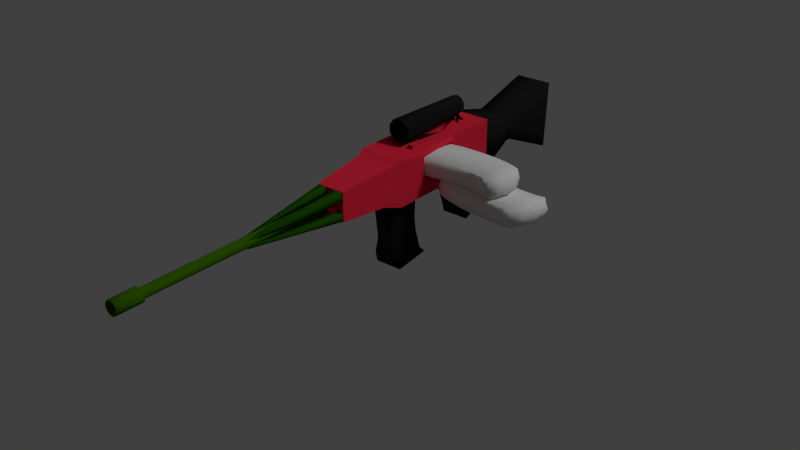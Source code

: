 # Source: p_toire.blend  (saved by Blender 2.74.0; exported with 4.5.12 LTS)
import bpy
from mathutils import Matrix  # noqa: F401  (used for matrix-valued properties, if any)

bpy.ops.wm.read_factory_settings(use_empty=True)
scene = bpy.context.scene
scene.name = 'Scene'

# ---- collections
col_collection_1 = bpy.data.collections.new('Collection 1'); scene.collection.children.link(col_collection_1)

# ---- materials (node trees are filled in below, after node groups)
mat_vert1 = bpy.data.materials.new('Vert1')
mat_vert1.alpha_threshold = 0.0
mat_vert1.use_transparent_shadow = False
mat_vert1.diffuse_color = (0.01475, 0.09084, 0.0, 1.0)
mat_vert1.specular_color = (1.0, 0.9069, 0.8795)
mat_vert1.roughness = 0.5
mat_vert1.specular_intensity = 0.05639
mat_vert1.line_color = (0.0, 0.0, 0.0, 1.0)
mat_dark = bpy.data.materials.new('Dark')
mat_dark.alpha_threshold = 0.0
mat_dark.use_transparent_shadow = False
mat_dark.diffuse_color = (0.01341, 0.01341, 0.01341, 1.0)
mat_dark.roughness = 0.5
mat_dark.line_color = (0.0, 0.0, 0.0, 1.0)
mat_vert1_001 = bpy.data.materials.new('Vert1.001')
mat_vert1_001.alpha_threshold = 0.0
mat_vert1_001.use_transparent_shadow = False
mat_vert1_001.diffuse_color = (0.03731, 0.1376, 0.0, 1.0)
mat_vert1_001.specular_color = (1.0, 0.9069, 0.8795)
mat_vert1_001.roughness = 0.5
mat_vert1_001.line_color = (0.0, 0.0, 0.0, 1.0)
mat_material_000 = bpy.data.materials.new('Material.000')
mat_material_000.alpha_threshold = 0.0
mat_material_000.use_transparent_shadow = False
mat_material_000.diffuse_color = (0.8, 0.02269, 0.05309, 1.0)
mat_material_000.specular_color = (1.0, 0.7428, 0.7928)
mat_material_000.roughness = 0.5
mat_material_000.specular_intensity = 0.08647
mat_material_001 = bpy.data.materials.new('Material.001')
mat_material_001.alpha_threshold = 0.0
mat_material_001.use_transparent_shadow = False
mat_material_001.roughness = 0.5
mat_material_001.line_color = (0.0, 0.0, 0.0, 1.0)
mat_material_005 = bpy.data.materials.new('Material.005')
mat_material_005.alpha_threshold = 0.0
mat_material_005.use_transparent_shadow = False
mat_material_005.roughness = 0.5
mat_material_005.line_color = (0.0, 0.0, 0.0, 1.0)

# ---- material node trees

# ---- world
world_world = bpy.data.worlds.new('World'); scene.world = world_world
world_world.color = (0.05088, 0.05088, 0.05088)
world_world.use_sun_shadow = False
world_world.sun_shadow_jitter_overblur = 0.0
world_world.cycles.sampling_method = 'MANUAL'
world_world.cycles.sample_map_resolution = 256

# ---- lights
light_point = bpy.data.lights.new('Point', 'POINT')
light_point.transmission_factor = 0.0
light_point.energy = 100.0
light_point.shadow_buffer_clip_start = 0.5
light_point.shadow_soft_size = 0.1
light_point.shadow_maximum_resolution = 0.006
light_point.use_absolute_resolution = True
light_point.cycles.use_multiple_importance_sampling = False
light_lamp = bpy.data.lights.new('Lamp', 'SUN')
light_lamp.transmission_factor = 0.0
light_lamp.cutoff_distance = 30.0
light_lamp.angle = 0.1993
light_lamp.energy = 1.0
light_lamp.shadow_buffer_clip_start = 1.001
light_lamp.shadow_soft_size = 0.1
light_lamp.shadow_cascade_max_distance = 1000.0
light_lamp.cycles.use_multiple_importance_sampling = False

# ---- meshes
me_cube_010 = bpy.data.meshes.new('Cube.010')
me_cube_010.from_pydata([(-1.107, -0.6741, -0.2784), (-1.0, 1.086, -0.8943), (1.0, 1.086, -0.8943), (0.893, -0.6741, -0.2784), (-1.0, -1.0, 1.0), (-1.0, 0.636, 1.0), (1.0, 0.636, 1.0), (1.0, -1.0, 1.0), (-1.0, -0.3531, -1.937), (-1.0, 1.0, -2.206), (1.0, 1.0, -2.206), (1.0, -0.3531, -1.937), (-0.9913, -0.9813, -3.574), (1.009, -0.9813, -3.574)], [], [(4, 5, 1, 0), (5, 6, 2, 1), (6, 7, 3, 2), (7, 4, 0, 3), (3, 0, 8, 11), (7, 6, 5, 4), (2, 3, 11, 10), (1, 2, 10, 9), (0, 1, 9, 8), (8, 9, 12), (9, 10, 13, 12), (11, 8, 12, 13), (10, 11, 13)])
me_cube_010.polygons.foreach_set('use_smooth', [True] * 13)
me_cube_010.materials.append(mat_vert1)
me_cube_010.use_remesh_preserve_volume = False
me_cube_010.use_remesh_preserve_attributes = False
me_cube_010.use_mirror_vertex_groups = False
me_cube_010.update()
me_plane = bpy.data.meshes.new('Plane')
me_plane.from_pydata([(-0.9487, -1.0, 0.8748), (0.9487, -1.0, 0.8748), (-0.9664, 0.5584, 0.0), (0.9664, 0.5584, 0.0), (-0.9533, -0.8369, 0.2966), (0.9428, -0.8369, 0.2966), (0.9479, -0.3033, 0.02964), (-0.9482, -0.3033, 0.02964), (-0.9695, -0.8725, 0.9094), (0.9695, -0.8725, 0.9094), (-0.9695, 0.5593, 0.08536), (0.9695, 0.5593, 0.08536), (-0.9748, -0.7572, 0.3542), (0.9642, -0.7572, 0.3542), (0.9695, -0.2931, 0.1018), (-0.9695, -0.2931, 0.1018)], [], [(7, 2, 3, 6), (0, 4, 5, 1), (4, 7, 6, 5), (15, 14, 11, 10), (8, 9, 13, 12), (12, 13, 14, 15), (2, 7, 15, 10), (5, 6, 14, 13), (1, 5, 13, 9), (7, 4, 12, 15), (3, 2, 10, 11), (6, 3, 11, 14), (0, 1, 9, 8), (4, 0, 8, 12)])
me_plane.polygons.foreach_set('use_smooth', [True] * 14)
me_plane.materials.append(mat_dark)
me_plane.use_remesh_preserve_volume = False
me_plane.use_remesh_preserve_attributes = False
me_plane.use_mirror_vertex_groups = False
me_plane.update()
me_circle = bpy.data.meshes.new('Circle')
me_circle.from_pydata([(-0.3705, 1.959, -0.4045), (-1.121, 1.774, -0.4045), (-1.699, 1.262, -0.4045), (-1.973, 0.5393, -0.4045), (-1.88, -0.2278, -0.4045), (-1.441, -0.8638, -0.4045), (-0.7569, -1.223, -0.4045), (0.01582, -1.223, -0.4045), (0.7, -0.8638, -0.4045), (1.139, -0.2278, -0.4045), (1.232, 0.5393, -0.4045), (0.9581, 1.262, -0.4045), (0.3797, 1.774, -0.4045), (-0.3705, 1.959, -0.2115), (-1.121, 1.774, -0.2115), (-1.699, 1.262, -0.2115), (-1.973, 0.5393, -0.2115), (-1.88, -0.2278, -0.2115), (-1.441, -0.8638, -0.2115), (-0.7569, -1.223, -0.2115), (0.01582, -1.223, -0.2115), (0.7, -0.8638, -0.2115), (1.139, -0.2278, -0.2115), (1.232, 0.5393, -0.2115), (0.9581, 1.262, -0.2115), (0.3797, 1.774, -0.2115), (-0.9939, 1.532, -0.3972), (-0.3705, 1.686, -0.3972), (-1.474, 1.107, -0.3972), (-1.702, 0.5063, -0.3972), (-1.625, -0.131, -0.3972), (-1.26, -0.6594, -0.3972), (-0.6916, -0.9577, -0.3972), (-0.04954, -0.9577, -0.3972), (0.5189, -0.6594, -0.3972), (0.8837, -0.131, -0.3972), (0.961, 0.5063, -0.3972), (0.7334, 1.107, -0.3972), (0.2528, 1.532, -0.3972), (-0.3263, 0.1136, -0.1989), (-0.3263, 0.6459, -0.1989), (0.8761, 0.4096, -0.3639), (0.9501, 0.411, -0.1479), (-0.7805, 0.3581, -0.34)], [], [(12, 0, 13, 25), (11, 12, 25, 24), (10, 11, 24, 23), (9, 10, 23, 22), (8, 9, 22, 21), (7, 8, 21, 20), (6, 7, 20, 19), (5, 6, 19, 18), (4, 5, 18, 17), (3, 4, 17, 16), (2, 3, 16, 15), (1, 2, 15, 14), (0, 1, 14, 13), (26, 27, 13, 14), (28, 26, 14, 15), (29, 28, 15, 16), (30, 29, 16, 17), (31, 30, 17, 18), (32, 31, 18, 19), (33, 32, 19, 20), (34, 33, 20, 21), (35, 34, 21, 22), (36, 35, 22, 23), (37, 36, 23, 24), (38, 37, 24, 25), (27, 38, 25, 13), (42, 41, 40), (40, 39, 42), (39, 40, 41), (42, 39, 41), (43, 40, 39)])
me_circle.materials.append(mat_vert1)
me_circle.use_remesh_preserve_volume = False
me_circle.use_remesh_preserve_attributes = False
me_circle.use_mirror_vertex_groups = False
me_circle.update()
me_cube_007 = bpy.data.meshes.new('Cube.007')
me_cube_007.from_pydata([(144.1, -16.46, 7.411), (-25.36, 1.554, 0.5438), (-37.14, 0.7683, 0.5438), (-37.14, -0.2031, 0.5438), (-25.36, -0.9889, 0.5438), (-6.3, -1.289, 0.5438), (12.76, -0.9889, 0.5438), (24.54, -0.2031, 0.5438), (24.54, 0.7683, 0.5438), (12.76, 1.554, 0.5438), (-6.3, 1.854, 0.5438), (-21.99, 1.329, 0.5438), (-31.75, 0.6776, 0.5438), (-31.75, -0.1276, 0.5438), (-21.99, -0.779, 0.5438), (-6.205, -1.028, 0.5438), (9.613, -0.779, 0.5438), (19.38, -0.1276, 0.5438), (19.38, 0.6776, 0.5438), (9.613, 1.329, 0.5438), (-6.169, 1.578, 0.5438), (17.26, 0.3353, 0.5438), (17.26, 0.2146, 0.5438), (-29.63, 0.2146, 0.5438), (-29.63, 0.3353, 0.5438), (-6.187, 0.2719, 0.5438), (-6.187, 0.278, 0.5438), (-7.133, -0.9798, 0.5438), (-5.273, -0.9793, 0.5438), (-7.101, 1.529, 0.5438), (-5.24, 1.53, 0.5438), (-6.296, 0.2749, 0.5438), (-6.077, 0.275, 0.5438), (-20.0, 1.362, -6.723), (-29.0, 0.7617, -6.723), (-29.0, 0.01961, -6.723), (-20.0, -0.5808, -6.52), (-5.441, -0.8101, -6.52), (9.122, -0.5808, -6.52), (18.12, 0.01961, -6.723), (18.12, 0.7617, -6.723), (9.122, 1.362, -6.723), (-5.441, 1.591, -6.723), (10.52, -0.8596, -0.6781), (-23.11, -0.8596, -0.6781), (-6.146, -1.8, 0.4337), (10.67, -1.337, -0.7882), (-22.95, -1.337, -0.7882), (18.32, -1.53, -3.6), (-31.52, -1.53, -3.6), (18.55, -1.97, -3.701), (-31.29, -1.97, -3.701), (-17.27, -0.9344, -6.57), (-8.378, -1.119, -6.558), (5.409, -0.9344, -6.57), (-2.484, -1.124, -6.581), (-32.1, -1.939, -6.894), (-12.37, -2.123, -6.882), (18.23, -1.939, -6.894), (0.7066, -2.129, -6.905), (-34.94, -1.788, -5.706), (-26.05, -1.973, -5.694), (-12.27, -1.788, -5.706), (-20.16, -1.978, -5.716), (-19.82, -0.5785, -6.726), (-5.256, -0.8078, -6.726), (9.306, -0.5785, -6.726), (-4.892, 0.2981, -6.545), (-4.754, 0.04906, -6.673), (-5.684, 0.2993, -6.555), (-5.546, 0.05026, -6.683), (-4.987, -0.8098, -6.555), (-4.873, -0.8075, -6.692), (-5.64, -0.809, -6.562), (-5.526, -0.8067, -6.698)], [(37, 50), (38, 48), (63, 61)], [(2, 1, 11, 12), (10, 9, 19, 30, 20), (9, 8, 18, 19), (8, 7, 17, 22, 21, 18), (7, 6, 16, 17), (6, 5, 15, 28, 16), (5, 4, 14, 27, 15), (4, 3, 13, 14), (3, 2, 12, 24, 23, 13), (1, 10, 20, 29, 11), (23, 24, 26, 21, 22, 25), (27, 31, 29, 20, 30, 32, 28, 15), (1, 2, 34, 33), (9, 10, 42, 41), (8, 9, 41, 40), (7, 8, 40, 39), (6, 7, 39, 38, 43), (5, 43, 38, 37), (4, 5, 37, 36, 44), (3, 4, 44, 36, 35), (2, 3, 35, 34), (10, 1, 33, 42), (45, 47, 44, 5), (45, 5, 46), (46, 5, 43), (44, 47, 51, 49), (46, 43, 48, 50), (37, 51, 49, 36), (38, 54, 55, 37), (52, 36, 37, 53), (38, 37, 65, 66), (52, 53, 57, 56), (55, 54, 58, 59), (37, 36, 64, 65), (53, 52, 60, 61), (54, 55, 63, 62), (38, 39, 66), (36, 64, 35), (69, 67, 71, 73), (67, 69, 70, 68), (68, 70, 74, 72), (71, 72, 74, 73), (70, 69, 73, 74), (67, 68, 72, 71), (43, 5, 6)])
me_cube_007.polygons.foreach_set('use_smooth', [1, 1, 1, 1, 1, 1, 1, 1, 1, 1, 1, 1, 1, 1, 1, 1, 1, 1, 1, 1, 1, 1, 1, 1, 1, 1, 1, 1, 1, 1, 1, 1, 1, 1, 1, 1, 1, 1, 1, 1, 1, 1, 1, 1, 0])
me_cube_007.materials.append(mat_dark)
me_cube_007.use_remesh_preserve_volume = False
me_cube_007.use_remesh_preserve_attributes = False
me_cube_007.use_mirror_vertex_groups = False
me_cube_007.update()
me_cylinder = bpy.data.meshes.new('Cylinder')
me_cylinder.from_pydata([(-1.117e-08, 0.7142, 2.554), (-1.117e-08, 0.7142, 4.254), (0.3861, 0.6008, 2.554), (0.3861, 0.6008, 4.254), (0.6496, 0.2967, 2.554), (0.6496, 0.2967, 4.254), (0.7069, -0.1016, 2.554), (0.7069, -0.1016, 4.254), (0.5397, -0.4677, 2.554), (0.5397, -0.4677, 4.254), (0.2012, -0.6852, 2.554), (0.2012, -0.6852, 4.254), (-0.2012, -0.6852, 2.554), (-0.2012, -0.6852, 4.254), (-0.5397, -0.4677, 2.554), (-0.5397, -0.4677, 4.254), (-0.7069, -0.1016, 2.554), (-0.7069, -0.1016, 4.254), (-0.6496, 0.2967, 2.554), (-0.6496, 0.2967, 4.254), (-0.3861, 0.6008, 2.554), (-0.3861, 0.6008, 4.254), (-3.939e-08, 0.2575, 2.22), (0.1392, 0.2166, 2.22), (0.2343, 0.107, 2.22), (0.2549, -0.03665, 2.22), (0.1946, -0.1686, 2.22), (0.07255, -0.2471, 2.22), (-0.07255, -0.2471, 2.22), (-0.1946, -0.1686, 2.22), (-0.2549, -0.03665, 2.22), (-0.2343, 0.107, 2.22), (-0.1392, 0.2166, 2.22), (0.3529, -0.3536, 3.815), (0.3529, 0.3652, 3.815), (0.3529, 0.3652, 5.177), (0.3686, -0.4, 5.265), (-0.3659, -0.3536, 3.815), (-0.3659, 0.3652, 3.815), (-0.3659, 0.3652, 5.177), (-0.3659, -0.3536, 5.177)], [], [(0, 1, 3, 2), (2, 3, 5, 4), (4, 5, 7, 6), (6, 7, 9, 8), (8, 9, 11, 10), (10, 11, 13, 12), (12, 13, 15, 14), (14, 15, 17, 16), (16, 17, 19, 18), (3, 1, 21, 19, 17, 15, 13, 11, 9, 7, 5), (20, 21, 1, 0), (18, 19, 21, 20), (14, 16, 30, 29), (18, 20, 32, 31), (16, 18, 31, 30), (20, 0, 22, 32), (12, 14, 29, 28), (10, 12, 28, 27), (8, 10, 27, 26), (6, 8, 26, 25), (4, 6, 25, 24), (2, 4, 24, 23), (0, 2, 23, 22), (26, 27, 28, 29, 30, 31, 32, 22, 23, 24, 25), (37, 38, 34, 33), (38, 39, 35, 34), (40, 37, 33, 36), (33, 34, 35, 36), (40, 39, 38, 37)])
me_cylinder.polygons.foreach_set('use_smooth', [1, 1, 1, 1, 1, 1, 1, 1, 1, 1, 1, 1, 1, 1, 1, 1, 1, 1, 1, 1, 1, 1, 1, 1, 0, 0, 0, 0, 0])
me_cylinder.materials.append(mat_dark)
me_cylinder.use_remesh_preserve_volume = False
me_cylinder.use_remesh_preserve_attributes = False
me_cylinder.use_mirror_vertex_groups = False
me_cylinder.update()
me_cube = bpy.data.meshes.new('Cube')
me_cube.from_pydata([(0.4784, -11.12, 0.9459), (0.0002099, -11.29, 1.086), (0.0002099, 16.07, 0.8304), (0.0002099, -10.4, 0.8012), (0.36, 16.07, 0.7247), (0.3261, -10.89, 0.7075), (0.6056, 16.07, 0.4413), (0.5485, -10.89, 0.4508), (0.659, 16.06, 0.07013), (0.5969, -10.89, 0.1146), (0.5032, 16.06, -0.271), (0.4558, -10.89, -0.1943), (0.1877, 16.06, -0.4737), (0.17, -10.89, -0.3779), (-0.1873, 16.06, -0.4737), (-0.1696, -10.89, -0.3779), (-0.5028, 16.06, -0.271), (-0.4553, -10.89, -0.1943), (-0.6586, 16.06, 0.07013), (-0.5964, -10.89, 0.1146), (-0.6052, 16.07, 0.4413), (-0.5481, -10.89, 0.4508), (-0.3596, 16.07, 0.7247), (-0.3257, -10.89, 0.7075), (0.8048, -11.12, 0.5692), (0.8758, -11.13, 0.07586), (0.6687, -11.13, -0.3775), (0.2494, -11.13, -0.647), (-0.249, -11.13, -0.647), (-0.6683, -11.13, -0.3775), (-0.8753, -11.13, 0.07586), (-0.8044, -11.12, 0.5692), (-0.478, -11.12, 0.9459), (0.4784, -14.37, 0.9549), (0.00021, -14.37, 1.095), (0.8048, -14.37, 0.5783), (0.8758, -14.38, 0.08494), (0.6687, -14.38, -0.3684), (0.2494, -14.38, -0.6379), (-0.249, -14.38, -0.6379), (-0.6683, -14.38, -0.3684), (-0.8753, -14.38, 0.08494), (-0.8044, -14.37, 0.5783), (-0.478, -14.37, 0.9549), (0.344, -14.37, 0.7458), (0.00021, -14.37, 0.8467), (0.5787, -14.37, 0.475), (0.6297, -14.38, 0.1203), (0.4808, -14.38, -0.2056), (0.1794, -14.38, -0.3993), (-0.1789, -14.38, -0.3993), (-0.4804, -14.38, -0.2056), (-0.6292, -14.38, 0.1203), (-0.5782, -14.37, 0.475), (-0.3436, -14.37, 0.7458), (0.3047, -10.86, 0.6692), (0.00021, -10.98, 0.7586), (0.5125, -10.86, 0.4294), (0.5576, -10.86, 0.1153), (0.4258, -10.86, -0.1734), (0.1589, -10.86, -0.3449), (-0.1585, -10.86, -0.3449), (-0.4254, -10.86, -0.1734), (-0.5502, -11.98, 0.1724), (-0.5121, -10.86, 0.4294), (-0.3043, -10.86, 0.6692), (-0.8265, -12.03, 0.4163), (-0.8533, -12.03, 0.2296), (-0.8388, -13.36, 0.3935), (-0.841, -13.36, 0.269), (-0.8208, -13.97, 0.4257), (-0.859, -13.97, 0.2375), (-0.8265, -12.99, 0.4245), (-0.8533, -12.99, 0.2379), (-0.5854, -13.08, 0.4172), (-0.6199, -13.08, 0.1773), (-0.5214, -11.97, 0.3731), (-0.5572, -10.86, 0.1153)], [], [(30, 29, 40, 41), (9, 7, 24, 25), (2, 3, 5, 4), (11, 9, 25, 26), (4, 5, 7, 6), (28, 27, 38, 39), (13, 11, 26, 27), (6, 7, 9, 8), (27, 26, 37, 38), (15, 13, 27, 28), (8, 9, 11, 10), (26, 25, 36, 37), (17, 15, 28, 29), (10, 11, 13, 12), (25, 24, 35, 36), (19, 17, 29, 30), (12, 13, 15, 14), (24, 0, 33, 35), (21, 19, 30, 31), (14, 15, 17, 16), (7, 5, 3, 23, 21, 19, 17, 15, 13, 11, 9), (23, 21, 31, 32), (16, 17, 19, 18), (0, 1, 34, 33), (18, 19, 21, 20), (22, 23, 3, 2), (20, 21, 23, 22), (29, 28, 39, 40), (7, 5, 0, 24), (2, 4, 6, 8, 10, 12, 14, 16, 18, 20, 22), (32, 31, 42, 43), (1, 32, 43, 34), (33, 34, 45, 44), (35, 33, 44, 46), (36, 35, 46, 47), (37, 36, 47, 48), (38, 37, 48, 49), (39, 38, 49, 50), (40, 39, 50, 51), (41, 40, 51, 52), (42, 41, 52, 53), (43, 42, 53, 54), (34, 43, 54, 45), (44, 45, 56, 55), (46, 44, 55, 57), (47, 46, 57, 58), (48, 47, 58, 59), (49, 48, 59, 60), (50, 49, 60, 61), (51, 50, 61, 62), (52, 51, 62, 77), (54, 53, 64, 65), (45, 54, 65, 56), (32, 1, 23), (3, 23, 1), (0, 5, 1), (1, 5, 3), (67, 66, 31, 30), (73, 67, 30, 41), (66, 72, 42, 31), (70, 71, 41, 42), (69, 68, 72, 73), (68, 70, 42, 72), (71, 69, 73, 41), (75, 74, 53, 52), (76, 63, 77, 64), (63, 75, 52, 77), (74, 76, 64, 53), (75, 73, 72, 74)])
me_cube.polygons.foreach_set('use_smooth', [1, 1, 1, 1, 1, 1, 1, 1, 1, 1, 1, 1, 1, 1, 1, 1, 1, 1, 1, 1, 0, 1, 1, 1, 1, 1, 1, 1, 1, 1, 1, 1, 1, 1, 1, 1, 1, 1, 1, 1, 1, 1, 1, 1, 1, 1, 1, 1, 1, 1, 1, 1, 1, 1, 1, 1, 0, 1, 1, 1, 1, 1, 1, 1, 1, 1, 1, 1, 1])
me_cube.materials.append(mat_vert1_001)
me_cube.use_remesh_preserve_volume = False
me_cube.use_remesh_preserve_attributes = False
me_cube.use_mirror_vertex_groups = False
me_cube.update()
me_cube_001 = bpy.data.meshes.new('Cube.001')
me_cube_001.from_pydata([(-0.7083, -1.158, -0.7083), (-1.126, 2.032, -1.126), (1.126, 2.032, -1.126), (0.7083, -1.158, -0.7083), (-0.7083, -1.158, 0.7083), (-1.127, 2.032, 1.139), (1.126, 2.032, 1.126), (0.7083, -1.158, 0.7083), (-1.126, -0.06288, 1.126), (-1.126, -0.06288, -1.126), (1.126, -0.06288, 1.126), (1.126, -0.06288, -1.126), (-0.9765, -0.395, -0.7902), (0.9765, -0.1913, 0.9765), (-0.9765, -0.1913, 0.9765), (0.9765, -0.395, -0.7902), (-1.159, 1.107, 1.113), (-1.126, 2.032, 0.01303), (-1.126, 0.5, -1.126), (-1.126, -0.06288, 0.0), (-1.126, 0.6545, 0.01303), (-1.126, 2.032, 0.3826), (-1.126, 0.6545, 0.3921), (-1.008, 1.591, 0.3586), (-1.008, 0.6572, 0.3291), (-1.008, 1.591, 0.04224), (-1.008, 0.6572, 0.04403), (1.126, 1.133, 1.194), (-1.126, 1.652, 0.01303), (-1.126, 1.652, 0.3874), (1.126, 1.133, -1.126), (1.211, 1.109, 0.9475), (1.211, 1.109, -0.2184), (1.211, 0.4237, -0.2184), (1.211, 0.4237, 0.9221), (1.045, 1.089, 0.8698), (1.045, 1.089, -0.1614), (1.045, 0.4564, -0.1614), (1.045, 0.4564, 0.8507), (0.7065, 0.3567, 1.128), (-0.7184, 0.3564, 1.143), (-0.7276, 0.6733, 1.111), (0.706, 0.6945, 1.177), (0.435, 0.3566, 1.136), (-0.723, 0.6162, 1.127), (0.4302, 0.7008, 1.144), (0.7063, 0.629, 1.153), (-0.4734, 0.3565, 1.139), (-0.4804, 0.6968, 1.127), (0.4326, 0.5859, 1.14), (-0.4769, 0.5856, 1.133), (0.7021, 0.3555, 1.307), (0.4306, 0.3554, 1.315), (-0.7241, 0.3643, 1.335), (-0.479, 0.3644, 1.331), (0.7676, -0.2926, -0.9919), (0.8026, -0.2065, -1.079), (-0.8026, -0.2065, -1.079), (-0.7676, -0.2926, -0.9919), (-1.019, -0.2289, -0.8165)], [], [(20, 28, 17, 1, 18), (13, 7, 3, 15), (7, 4, 0, 3), (9, 18, 1, 2, 30, 11), (6, 5, 27), (13, 10, 8, 14), (58, 57, 56, 55), (14, 8, 19, 9, 59, 12), (4, 14, 12, 0), (0, 12, 15, 3), (7, 13, 14, 4), (19, 20, 18, 9), (26, 20, 22, 24), (28, 29, 21, 17), (16, 5, 21, 29, 22), (29, 23, 25, 28), (5, 16, 27), (22, 29, 23, 24), (20, 26, 25, 28), (25, 23, 24, 26), (1, 17, 21, 5, 6, 2), (15, 11, 10, 13), (2, 6, 27, 30), (31, 32, 30, 27), (32, 33, 11, 30), (34, 31, 27, 10), (33, 34, 10, 11), (35, 36, 32, 31), (36, 37, 33, 32), (38, 35, 31, 34), (37, 38, 34, 33), (45, 49, 46, 42), (39, 43, 47, 40, 8, 10), (40, 44, 41, 16, 8), (41, 48, 45, 42, 27, 16), (42, 46, 39, 10, 27), (41, 44, 50, 48), (47, 43, 49, 50), (48, 50, 49, 45), (43, 52, 49), (39, 46, 51), (49, 52, 51, 46), (49, 46, 39, 43), (44, 53, 54, 50), (40, 53, 44), (50, 54, 47), (50, 47, 40, 44), (55, 56, 11, 15), (56, 57, 9, 11), (57, 58, 12, 59, 9), (58, 55, 15, 12), (16, 22, 20, 19, 8)])
_uv = me_cube_001.uv_layers.new(name='UVMap')
_uv.uv.foreach_set('vector', [0.4973, 0.263, 0.4973, 0.4043, 0.4973, 0.4582, 0.3362, 0.4582, 0.3362, 0.2412, 0.5247, 0.4976, 0.6649, 0.5347, 0.6649, 0.7353, 0.5534, 0.7479, 0.004244, 0.9957, 0.004244, 0.7951, 0.2022, 0.7939, 0.2022, 0.9945, 0.3004, 0.7854, 0.2209, 0.7854, 0.004394, 0.7854, 0.004244, 0.4663, 0.1312, 0.4663, 0.3002, 0.4663, 0.3275, 0.4578, 0.008781, 0.4578, 0.3277, 0.3307, 0.3063, 0.1422, 0.3276, 0.161, 0.00912, 0.1609, 0.02997, 0.1422, 0.9555, 0.5162, 0.9695, 0.5116, 0.9695, 0.7389, 0.9555, 0.7336, 0.6335, 0.1425, 0.6548, 0.1614, 0.4955, 0.1614, 0.3362, 0.1614, 0.3799, 0.1374, 0.3835, 0.1136, 0.5952, 0.004252, 0.6335, 0.1425, 0.3835, 0.1136, 0.3948, 0.004257, 0.9166, 0.7054, 0.8082, 0.7435, 0.8082, 0.4667, 0.9166, 0.5046, 0.2679, 0.004282, 0.3063, 0.1422, 0.02997, 0.1422, 0.0675, 0.004252, 0.4955, 0.1614, 0.4973, 0.263, 0.3362, 0.2412, 0.3362, 0.1614, 0.8126, 0.7521, 0.9105, 0.8933, 0.0, 0.0, 0.2428, 0.7947, 0.4973, 0.4043, 0.5502, 0.4043, 0.5495, 0.4582, 0.4973, 0.4582, 0.653, 0.3273, 0.6565, 0.4582, 0.5495, 0.4582, 0.5502, 0.4043, 0.5509, 0.263, 0.8204, 0.4341, 0.8021, 0.43, 0.8021, 0.3852, 0.8204, 0.381, 0.008781, 0.4578, 0.004244, 0.3266, 0.3277, 0.3307, 0.2594, 0.7939, 0.2594, 0.935, 0.2427, 0.9266, 0.2428, 0.7947, 0.9105, 0.8933, 0.8937, 0.8928, 0.8937, 0.7605, 0.9105, 0.752, 0.8529, 0.8834, 0.8082, 0.8835, 0.8126, 0.7521, 0.8529, 0.752, 0.6652, 0.3252, 0.6652, 0.1638, 0.6652, 0.1114, 0.665, 0.004252, 0.9748, 0.006099, 0.9748, 0.3252, 0.5534, 0.7479, 0.5043, 0.796, 0.5043, 0.4772, 0.5247, 0.4976, 0.6734, 0.7947, 0.6734, 0.4758, 0.7997, 0.4667, 0.7997, 0.7952, 0.9833, 0.2981, 0.9833, 0.1329, 0.9958, 0.004252, 0.9958, 0.3331, 0.3382, 0.6672, 0.4345, 0.6677, 0.5043, 0.796, 0.3362, 0.7952, 0.4345, 0.5062, 0.3382, 0.5021, 0.3362, 0.4667, 0.5043, 0.4772, 0.4345, 0.6677, 0.4345, 0.5062, 0.5043, 0.4772, 0.5043, 0.796, 0.2107, 0.9465, 0.2107, 0.8021, 0.2342, 0.7939, 0.2342, 0.9571, 0.697, 0.4282, 0.697, 0.3385, 0.7203, 0.3337, 0.7203, 0.4308, 0.665, 0.4253, 0.665, 0.336, 0.6885, 0.3337, 0.6885, 0.4305, 0.8614, 0.9055, 0.8614, 0.7621, 0.8853, 0.752, 0.8853, 0.9136, 0.2292, 0.2692, 0.2295, 0.2529, 0.2683, 0.2591, 0.2683, 0.2684, 0.2683, 0.2204, 0.2299, 0.2204, 0.1014, 0.2204, 0.06674, 0.2204, 0.00912, 0.1609, 0.3276, 0.161, 0.06674, 0.2204, 0.06605, 0.2571, 0.06536, 0.2652, 0.004244, 0.3266, 0.00912, 0.1609, 0.06536, 0.2652, 0.1004, 0.2686, 0.2292, 0.2692, 0.2683, 0.2684, 0.3277, 0.3307, 0.004244, 0.3266, 0.2683, 0.2684, 0.2683, 0.2591, 0.2683, 0.2204, 0.3276, 0.161, 0.3277, 0.3307, 0.06536, 0.2652, 0.06605, 0.2571, 0.1009, 0.2528, 0.1004, 0.2686, 0.1014, 0.2204, 0.2299, 0.2204, 0.2295, 0.2529, 0.1009, 0.2528, 0.1004, 0.2686, 0.1009, 0.2528, 0.2295, 0.2529, 0.2292, 0.2692, 0.3236, 0.8264, 0.2983, 0.8261, 0.3236, 0.7939, 0.2678, 0.8255, 0.2898, 0.7939, 0.2898, 0.8381, 0.2295, 0.2529, 0.2296, 0.2209, 0.268, 0.2209, 0.2683, 0.2591, 0.7347, 0.3725, 0.7288, 0.3337, 0.7671, 0.3338, 0.7671, 0.3723, 0.06605, 0.2571, 0.06629, 0.2222, 0.1009, 0.2222, 0.1009, 0.2528, 0.772, 0.3974, 0.7937, 0.381, 0.7937, 0.4273, 0.7761, 0.3337, 0.8027, 0.3659, 0.7755, 0.3659, 0.7635, 0.3859, 0.7635, 0.4184, 0.7289, 0.4179, 0.7288, 0.381, 0.9555, 0.7336, 0.9695, 0.7389, 0.9792, 0.7855, 0.9251, 0.7627, 0.3209, 0.512, 0.321, 0.7395, 0.3004, 0.7854, 0.3002, 0.4663, 0.9695, 0.5116, 0.9555, 0.5162, 0.9251, 0.4862, 0.9324, 0.4811, 0.9792, 0.4667, 0.9555, 0.5162, 0.9555, 0.7336, 0.9251, 0.7627, 0.9251, 0.4862, 0.5509, 0.263, 0.9105, 0.8933, 0.4955, 0.1614, 0.6548, 0.1614, 0.004244, 0.3266])
me_cube_001.materials.append(mat_material_000)
me_cube_001.use_remesh_preserve_volume = False
me_cube_001.use_remesh_preserve_attributes = False
me_cube_001.use_mirror_vertex_groups = False
me_cube_001.update()
me_cube_004 = bpy.data.meshes.new('Cube.004')
me_cube_004.from_pydata([(1.919, -17.32, -1.66), (0.1463, 0.3397, -1.182), (1.473, 0.3397, -1.182), (2.33, -17.32, -1.66), (1.919, -17.32, -1.359), (0.1463, 0.3397, 0.145), (1.473, 0.3397, 0.145), (2.33, -17.32, -1.359)], [], [(4, 5, 1, 0), (6, 7, 3, 2), (7, 4, 0, 3), (0, 1, 2, 3), (7, 6, 5, 4)])
me_cube_004.polygons.foreach_set('use_smooth', [True] * 5)
me_cube_004.materials.append(mat_vert1)
me_cube_004.use_remesh_preserve_volume = False
me_cube_004.use_remesh_preserve_attributes = False
me_cube_004.use_mirror_vertex_groups = False
me_cube_004.update()
me_cube_003 = bpy.data.meshes.new('Cube.003')
me_cube_003.from_pydata([(0.9096, -0.9652, 2.17), (1.016, 1.153, 1.302), (-0.98, 1.153, 1.238), (-1.087, -0.9652, 2.106), (1.195, -0.9784, -0.1529), (1.155, 1.153, -0.00479), (-0.8414, 1.153, 0.11), (-0.8013, -0.9784, -0.2163), (-0.8214, 0.0871, -0.05315), (1.175, 0.0871, 0.2347), (3.374, 1.799, -0.6634), (-0.9885, 1.874, -0.7269), (-0.9685, 0.4914, -0.89), (3.395, 0.5067, -0.8266)], [], [(4, 9, 5, 1, 0), (5, 6, 2, 1), (6, 8, 7, 3, 2), (0, 1, 2, 3), (7, 8, 6, 5, 9, 4), (8, 6, 11, 12), (5, 6, 11, 10), (5, 9, 13, 10), (12, 13, 9, 8), (13, 12, 11, 10)])
me_cube_003.polygons.foreach_set('use_smooth', [True] * 10)
me_cube_003.materials.append(mat_vert1_001)
me_cube_003.use_remesh_preserve_volume = False
me_cube_003.use_remesh_preserve_attributes = False
me_cube_003.use_mirror_vertex_groups = False
me_cube_003.update()
me_cube_006 = bpy.data.meshes.new('Cube.006')
me_cube_006.from_pydata([(2.363, -20.51, 0.2161), (-0.05087, 0.3397, 1.237), (1.562, 0.3397, 1.237), (2.8, -20.51, 0.2371), (2.365, -20.51, 0.5938), (0.07032, 0.3397, 2.773), (1.684, 0.3397, 2.773), (2.803, -20.51, 0.5938)], [], [(4, 5, 1, 0), (6, 7, 3, 2), (7, 4, 0, 3), (0, 1, 2, 3), (7, 6, 5, 4)])
me_cube_006.polygons.foreach_set('use_smooth', [True] * 5)
me_cube_006.materials.append(mat_vert1)
me_cube_006.use_remesh_preserve_volume = False
me_cube_006.use_remesh_preserve_attributes = False
me_cube_006.use_mirror_vertex_groups = False
me_cube_006.update()
me_cube_008 = bpy.data.meshes.new('Cube.008')
me_cube_008.from_pydata([(0.1116, -0.2056, -2.308), (-0.02528, -0.08242, 2.933), (0.8093, 0.01291, 2.608), (-0.02855, -0.9637, 2.523), (-0.8694, -0.006648, 2.555), (0.1015, 0.8965, -1.772), (-0.03155, 0.97, 2.64), (-0.8645, 0.1169, 1.708), (-0.01923, -0.8522, 1.61), (0.8332, 0.131, 1.761), (0.9034, 0.1386, -0.04638), (0.0511, -0.8591, -0.1753), (-0.7948, 0.1433, -0.0963), (0.02702, 1.155, 0.9841), (-0.7661, 0.06908, -1.035), (0.08499, -0.9325, -1.102), (0.932, 0.06437, -0.9847), (0.05747, 1.141, 0.03265), (0.9612, -0.09132, -1.849), (0.1116, -1.085, -1.976), (-0.7481, -0.09726, -1.899), (0.08087, 1.066, -0.9178), (-0.0121, 1.1, 1.859), (0.8729, 0.1621, 0.8879), (0.02065, -0.8267, 0.7417), (-0.8252, 0.1668, 0.838), (0.7542, -0.1729, -2.18), (0.1077, 0.5616, -2.118), (0.6196, 0.8763, 2.632), (0.1131, -0.9171, -2.281), (0.6318, -0.934, 2.577), (-0.5334, -0.1827, -2.219), (-0.6938, -0.9513, 2.538), (-0.6862, 0.8575, 2.593), (0.5984, -0.05396, 2.901), (-0.03032, 0.5531, 2.903), (-0.02263, -0.669, 2.861), (-0.6513, -0.06195, 2.863), (0.651, 1.061, 1.83), (0.6455, -0.8372, 1.682), (-0.6853, -0.8453, 1.643), (-0.6796, 1.043, 1.791), (-0.02635, 1.045, 2.277), (-0.8752, 0.06163, 2.142), (-0.03133, -0.8969, 2.061), (0.8175, 0.08651, 2.196), (0.724, 1.139, 0.002711), (0.719, -0.8013, -0.1133), (-0.612, -0.7959, -0.151), (-0.607, 1.145, -0.0349), (0.8907, 0.1567, 0.4412), (0.03843, -0.8387, 0.3012), (-0.8075, 0.1614, 0.3913), (0.0448, 1.157, 0.5312), (0.7498, 1.065, -0.9448), (0.7531, -0.874, -1.043), (-0.578, -0.8685, -1.08), (-0.5812, 1.071, -0.9824), (-0.7826, 0.1125, -0.5849), (0.06462, -0.8897, -0.6541), (0.9156, 0.1078, -0.535), (0.06837, 1.11, -0.4657), (0.7756, 0.8712, -1.799), (0.7854, -1.045, -1.912), (-0.5562, -1.056, -1.95), (-0.5623, 0.8731, -1.836), (0.9486, 0.0006001, -1.416), (0.1036, -0.9951, -1.536), (-0.7524, 0.002643, -1.466), (0.09268, 0.9983, -1.346), (0.6922, 1.138, 0.9515), (0.6872, -0.7848, 0.8093), (-0.6438, -0.7793, 0.7716), (-0.6388, 1.143, 0.9139), (0.007065, 1.137, 1.418), (0.8528, 0.1538, 1.319), (0.0005046, -0.8291, 1.17), (-0.8452, 0.1538, 1.269), (0.5827, 0.3943, -2.042), (0.5882, -0.7009, -2.16), (-0.3819, -0.8781, -2.173), (-0.3686, 0.391, -2.07), (0.4327, 0.4983, 2.836), (0.441, -0.5746, 2.801), (-0.4917, -0.5823, 2.772), (-0.5145, 0.5538, 2.802), (0.6331, 0.9866, 2.255), (0.6318, -0.9031, 2.131), (-0.6975, -0.9204, 2.092), (-0.691, 0.9574, 2.214), (0.7108, 1.148, 0.4992), (0.7058, -0.7874, 0.3665), (-0.6253, -0.7819, 0.3289), (-0.6203, 1.154, 0.4616), (0.7357, 1.111, -0.4934), (0.7328, -0.8293, -0.5948), (-0.5982, -0.8238, -0.6325), (-0.5953, 1.117, -0.5311), (0.7639, 0.9894, -1.373), (0.7729, -0.9432, -1.476), (-0.5608, -0.942, -1.513), (-0.5688, 0.994, -1.41), (0.6712, 1.108, 1.386), (0.6661, -0.7994, 1.24), (-0.6648, -0.7973, 1.202), (-0.6597, 1.108, 1.348)], [], [(0, 27, 78, 26), (0, 26, 79, 29), (0, 29, 80, 31), (0, 31, 81, 27), (1, 34, 82, 35), (1, 35, 85, 37), (1, 37, 84, 36), (1, 36, 83, 34), (2, 45, 86, 28), (2, 28, 82, 34), (2, 34, 83, 30), (2, 30, 87, 45), (3, 44, 87, 30), (3, 30, 83, 36), (3, 36, 84, 32), (3, 32, 88, 44), (4, 43, 88, 32), (4, 32, 84, 37), (4, 37, 85, 33), (4, 33, 89, 43), (5, 69, 98, 62), (5, 62, 78, 27), (5, 27, 81, 65), (5, 65, 101, 69), (6, 35, 82, 28), (6, 28, 86, 42), (6, 42, 89, 33), (6, 33, 85, 35), (7, 77, 104, 40), (7, 40, 88, 43), (7, 43, 89, 41), (7, 41, 105, 77), (8, 76, 103, 39), (8, 39, 87, 44), (8, 44, 88, 40), (8, 40, 104, 76), (9, 75, 102, 38), (9, 38, 86, 45), (9, 45, 87, 39), (9, 39, 103, 75), (10, 60, 94, 46), (10, 46, 90, 50), (10, 50, 91, 47), (10, 47, 95, 60), (11, 59, 95, 47), (11, 47, 91, 51), (11, 51, 92, 48), (11, 48, 96, 59), (12, 58, 96, 48), (12, 48, 92, 52), (12, 52, 93, 49), (12, 49, 97, 58), (13, 74, 102, 70), (13, 70, 90, 53), (13, 53, 93, 73), (13, 73, 105, 74), (14, 68, 100, 56), (14, 56, 96, 58), (14, 58, 97, 57), (14, 57, 101, 68), (15, 67, 99, 55), (15, 55, 95, 59), (15, 59, 96, 56), (15, 56, 100, 67), (16, 66, 98, 54), (16, 54, 94, 60), (16, 60, 95, 55), (16, 55, 99, 66), (17, 53, 90, 46), (17, 46, 94, 61), (17, 61, 97, 49), (17, 49, 93, 53), (18, 26, 78, 62), (18, 62, 98, 66), (18, 66, 99, 63), (18, 63, 79, 26), (19, 29, 79, 63), (19, 63, 99, 67), (19, 67, 100, 64), (19, 64, 80, 29), (20, 31, 80, 64), (20, 64, 100, 68), (20, 68, 101, 65), (20, 65, 81, 31), (21, 61, 94, 54), (21, 54, 98, 69), (21, 69, 101, 57), (21, 57, 97, 61), (22, 42, 86, 38), (22, 38, 102, 74), (22, 74, 105, 41), (22, 41, 89, 42), (23, 50, 90, 70), (23, 70, 102, 75), (23, 75, 103, 71), (23, 71, 91, 50), (24, 51, 91, 71), (24, 71, 103, 76), (24, 76, 104, 72), (24, 72, 92, 51), (25, 52, 92, 72), (25, 72, 104, 77), (25, 77, 105, 73), (25, 73, 93, 52)])
me_cube_008.polygons.foreach_set('use_smooth', [True] * 104)
me_cube_008.materials.append(mat_material_001)
me_cube_008.use_remesh_preserve_volume = False
me_cube_008.use_remesh_preserve_attributes = False
me_cube_008.use_mirror_vertex_groups = False
me_cube_008.update()
me_cube_002 = bpy.data.meshes.new('Cube.002')
me_cube_002.from_pydata([(-3.961, 1.768, 3.51), (-3.247, 9.459, 4.602), (-4.261, 2.213, -8.158), (-4.261, 10.31, -7.954), (-4.047, 10.07, -12.81), (-4.047, 1.968, -13.01), (-3.41, 10.06, -2.002), (-3.993, 2.24, -1.3), (-4.313, 9.346, 9.842), (-4.313, 0.6652, 9.623), (-5.356, -0.458, 11.23), (-4.562, 8.319, 13.51), (3.193, 1.768, 3.513), (2.872, 9.459, 4.606), (3.252, 2.213, -8.155), (3.252, 10.31, -7.951), (3.466, 10.07, -12.81), (3.466, 1.968, -13.01), (2.767, 10.06, -1.999), (3.161, 2.24, -1.297), (3.737, 9.346, 9.845), (3.737, 0.6651, 9.626), (4.577, -0.458, 11.23), (3.986, 8.319, 13.51), (-5.748, -33.09, -13.43), (-5.623, -33.35, -20.73), (5.174, -33.09, -13.43), (4.6, -33.35, -20.73), (4.969, -27.14, -8.577), (-6.043, -27.14, -8.581), (-6.442, -50.25, -4.439), (-6.107, -50.47, -26.68), (5.311, -50.25, -4.425), (5.646, -50.47, -26.67), (-4.032, -52.33, -24.63), (-4.264, -52.23, -6.248), (3.469, -52.33, -24.62), (3.236, -52.23, -6.239), (5.49, -36.31, -16.37), (6.0, -21.75, -23.95), (6.778, -47.74, -23.0), (6.743, -48.17, -9.506), (-6.791, -21.83, -24.03), (-5.702, -36.03, -16.52), (-7.722, -48.38, -23.16), (-7.685, -48.19, -9.097), (-4.959, -18.11, 8.743), (-5.676, -24.38, 4.057), (4.47, -24.38, 4.057), (3.753, -18.11, 8.743), (-4.911, -13.54, -3.995), (-4.911, -19.43, -7.397), (3.802, -19.43, -7.397), (3.802, -13.54, -3.995), (-4.06, -21.39, -0.5098), (2.952, -21.39, -0.5098), (3.255, -15.93, 2.355), (-4.534, -15.93, 2.355), (-3.959, -14.61, -1.257), (-3.945, -19.86, -4.568), (2.838, -19.86, -4.568), (2.852, -14.61, -1.257), (-4.911, -23.34, 2.433), (3.802, -23.34, 2.433), (3.802, -17.15, 5.146), (-4.911, -17.15, 5.146), (-5.152, -12.8, -8.377), (-5.597, -19.42, -8.465), (4.57, -19.47, -8.473), (4.172, -12.88, -8.395)], [], [(4, 3, 2), (1, 0, 7), (11, 10, 9), (3, 6, 7), (8, 9, 0), (16, 17, 14), (19, 12, 13), (21, 22, 23), (15, 14, 19), (12, 21, 20), (21, 10, 22), (7, 19, 14), (8, 1, 13), (9, 21, 12), (11, 8, 20), (1, 6, 18), (4, 16, 15), (4, 5, 17), (17, 39, 28, 68, 69, 14), (6, 3, 15), (0, 12, 19), (5, 4, 2), (6, 1, 7), (8, 11, 9), (2, 3, 7), (1, 8, 0), (15, 16, 14), (18, 19, 13), (20, 21, 23), (18, 15, 19), (13, 12, 20), (9, 10, 21), (2, 7, 14), (20, 8, 13), (0, 9, 12), (23, 11, 20), (13, 1, 18), (3, 4, 15), (16, 4, 17), (27, 39, 42, 25), (18, 6, 15), (7, 0, 19), (11, 23, 22, 10), (24, 26, 32, 30), (27, 25, 31, 33), (28, 39, 27, 26), (24, 25, 42, 29), (35, 37, 36, 34), (35, 34, 31, 30), (36, 37, 32, 33), (37, 35, 30, 32), (34, 36, 33, 31), (40, 38, 27, 33), (41, 40, 33, 32), (38, 40, 41), (38, 26, 27), (38, 41, 32, 26), (44, 45, 30, 31), (43, 44, 31, 25), (43, 45, 44), (43, 25, 24), (45, 43, 24, 30), (26, 24, 29, 28), (14, 69, 68, 28, 29, 67, 66, 2), (2, 66, 67, 29, 42, 5), (65, 62, 47, 46), (62, 63, 48, 47), (63, 64, 49, 48), (64, 65, 46, 49), (46, 47, 48, 49), (69, 66, 50, 53), (68, 69, 53, 52), (67, 68, 52, 51), (66, 67, 51, 50), (61, 58, 57, 56), (60, 61, 56, 55), (59, 60, 55, 54), (58, 59, 54, 57), (50, 51, 59, 58), (51, 52, 60, 59), (52, 53, 61, 60), (53, 50, 58, 61), (56, 57, 65, 64), (55, 56, 64, 63), (54, 55, 63, 62), (57, 54, 62, 65), (17, 5, 42, 39)])
me_cube_002.polygons.foreach_set('use_smooth', [True] * 87)
me_cube_002.materials.append(mat_dark)
me_cube_002.use_remesh_preserve_volume = False
me_cube_002.use_remesh_preserve_attributes = False
me_cube_002.use_mirror_vertex_groups = False
me_cube_002.update()
me_cube_011 = bpy.data.meshes.new('Cube.011')
me_cube_011.from_pydata([(0.1116, -0.2056, -2.308), (-0.02528, -0.08242, 2.933), (0.8093, 0.01291, 2.608), (-0.02855, -0.9637, 2.523), (-0.8694, -0.006648, 2.555), (0.1015, 0.8965, -1.772), (-0.03155, 0.97, 2.64), (-0.8645, 0.1169, 1.708), (-0.01923, -0.8522, 1.61), (0.8332, 0.131, 1.761), (0.9034, 0.1386, -0.04638), (0.0511, -0.8591, -0.1753), (-0.7948, 0.1433, -0.0963), (0.02702, 1.155, 0.9841), (-0.7661, 0.06908, -1.035), (0.08499, -0.9325, -1.102), (0.932, 0.06437, -0.9847), (0.05747, 1.141, 0.03265), (0.9612, -0.09132, -1.849), (0.1116, -1.085, -1.976), (-0.7481, -0.09726, -1.899), (0.08087, 1.066, -0.9178), (-0.0121, 1.1, 1.859), (0.8729, 0.1621, 0.8879), (0.02065, -0.8267, 0.7417), (-0.8252, 0.1668, 0.838), (0.7542, -0.1729, -2.18), (0.1077, 0.5616, -2.118), (0.6196, 0.8763, 2.632), (0.1131, -0.9171, -2.281), (0.6318, -0.934, 2.577), (-0.5334, -0.1827, -2.219), (-0.6938, -0.9513, 2.538), (-0.6862, 0.8575, 2.593), (0.5984, -0.05396, 2.901), (-0.03032, 0.5531, 2.903), (-0.02263, -0.669, 2.861), (-0.6513, -0.06195, 2.863), (0.651, 1.061, 1.83), (0.6455, -0.8372, 1.682), (-0.6853, -0.8453, 1.643), (-0.6796, 1.043, 1.791), (-0.02635, 1.045, 2.277), (-0.8752, 0.06163, 2.142), (-0.03133, -0.8969, 2.061), (0.8175, 0.08651, 2.196), (0.724, 1.139, 0.002711), (0.719, -0.8013, -0.1133), (-0.612, -0.7959, -0.151), (-0.607, 1.145, -0.0349), (0.8907, 0.1567, 0.4412), (0.03843, -0.8387, 0.3012), (-0.8075, 0.1614, 0.3913), (0.0448, 1.157, 0.5312), (0.7498, 1.065, -0.9448), (0.7531, -0.874, -1.043), (-0.578, -0.8685, -1.08), (-0.5812, 1.071, -0.9824), (-0.7826, 0.1125, -0.5849), (0.06462, -0.8897, -0.6541), (0.9156, 0.1078, -0.535), (0.06837, 1.11, -0.4657), (0.7756, 0.8712, -1.799), (0.7854, -1.045, -1.912), (-0.5562, -1.056, -1.95), (-0.5623, 0.8731, -1.836), (0.9486, 0.0006001, -1.416), (0.1036, -0.9951, -1.536), (-0.7524, 0.002643, -1.466), (0.09268, 0.9983, -1.346), (0.6922, 1.138, 0.9515), (0.6872, -0.7848, 0.8093), (-0.6438, -0.7793, 0.7716), (-0.6388, 1.143, 0.9139), (0.007065, 1.137, 1.418), (0.8528, 0.1538, 1.319), (0.0005046, -0.8291, 1.17), (-0.8452, 0.1538, 1.269), (0.5827, 0.3943, -2.042), (0.5882, -0.7009, -2.16), (-0.3819, -0.8781, -2.173), (-0.3686, 0.391, -2.07), (0.4327, 0.4983, 2.836), (0.441, -0.5746, 2.801), (-0.4917, -0.5823, 2.772), (-0.5145, 0.5538, 2.802), (0.6331, 0.9866, 2.255), (0.6318, -0.9031, 2.131), (-0.6975, -0.9204, 2.092), (-0.691, 0.9574, 2.214), (0.7108, 1.148, 0.4992), (0.7058, -0.7874, 0.3665), (-0.6253, -0.7819, 0.3289), (-0.6203, 1.154, 0.4616), (0.7357, 1.111, -0.4934), (0.7328, -0.8293, -0.5948), (-0.5982, -0.8238, -0.6325), (-0.5953, 1.117, -0.5311), (0.7639, 0.9894, -1.373), (0.7729, -0.9432, -1.476), (-0.5608, -0.942, -1.513), (-0.5688, 0.994, -1.41), (0.6712, 1.108, 1.386), (0.6661, -0.7994, 1.24), (-0.6648, -0.7973, 1.202), (-0.6597, 1.108, 1.348)], [], [(0, 27, 78, 26), (0, 26, 79, 29), (0, 29, 80, 31), (0, 31, 81, 27), (1, 34, 82, 35), (1, 35, 85, 37), (1, 37, 84, 36), (1, 36, 83, 34), (2, 45, 86, 28), (2, 28, 82, 34), (2, 34, 83, 30), (2, 30, 87, 45), (3, 44, 87, 30), (3, 30, 83, 36), (3, 36, 84, 32), (3, 32, 88, 44), (4, 43, 88, 32), (4, 32, 84, 37), (4, 37, 85, 33), (4, 33, 89, 43), (5, 69, 98, 62), (5, 62, 78, 27), (5, 27, 81, 65), (5, 65, 101, 69), (6, 35, 82, 28), (6, 28, 86, 42), (6, 42, 89, 33), (6, 33, 85, 35), (7, 77, 104, 40), (7, 40, 88, 43), (7, 43, 89, 41), (7, 41, 105, 77), (8, 76, 103, 39), (8, 39, 87, 44), (8, 44, 88, 40), (8, 40, 104, 76), (9, 75, 102, 38), (9, 38, 86, 45), (9, 45, 87, 39), (9, 39, 103, 75), (10, 60, 94, 46), (10, 46, 90, 50), (10, 50, 91, 47), (10, 47, 95, 60), (11, 59, 95, 47), (11, 47, 91, 51), (11, 51, 92, 48), (11, 48, 96, 59), (12, 58, 96, 48), (12, 48, 92, 52), (12, 52, 93, 49), (12, 49, 97, 58), (13, 74, 102, 70), (13, 70, 90, 53), (13, 53, 93, 73), (13, 73, 105, 74), (14, 68, 100, 56), (14, 56, 96, 58), (14, 58, 97, 57), (14, 57, 101, 68), (15, 67, 99, 55), (15, 55, 95, 59), (15, 59, 96, 56), (15, 56, 100, 67), (16, 66, 98, 54), (16, 54, 94, 60), (16, 60, 95, 55), (16, 55, 99, 66), (17, 53, 90, 46), (17, 46, 94, 61), (17, 61, 97, 49), (17, 49, 93, 53), (18, 26, 78, 62), (18, 62, 98, 66), (18, 66, 99, 63), (18, 63, 79, 26), (19, 29, 79, 63), (19, 63, 99, 67), (19, 67, 100, 64), (19, 64, 80, 29), (20, 31, 80, 64), (20, 64, 100, 68), (20, 68, 101, 65), (20, 65, 81, 31), (21, 61, 94, 54), (21, 54, 98, 69), (21, 69, 101, 57), (21, 57, 97, 61), (22, 42, 86, 38), (22, 38, 102, 74), (22, 74, 105, 41), (22, 41, 89, 42), (23, 50, 90, 70), (23, 70, 102, 75), (23, 75, 103, 71), (23, 71, 91, 50), (24, 51, 91, 71), (24, 71, 103, 76), (24, 76, 104, 72), (24, 72, 92, 51), (25, 52, 92, 72), (25, 72, 104, 77), (25, 77, 105, 73), (25, 73, 93, 52)])
me_cube_011.polygons.foreach_set('use_smooth', [True] * 104)
me_cube_011.materials.append(mat_material_005)
me_cube_011.use_remesh_preserve_volume = False
me_cube_011.use_remesh_preserve_attributes = False
me_cube_011.use_mirror_vertex_groups = False
me_cube_011.update()

# ---- objects
ob_point = bpy.data.objects.new('Point', light_point)
ob_gachette = bpy.data.objects.new('Gachette', me_cube_010)
ob_prot_ge_doigt = bpy.data.objects.new('Protège doigt', me_plane)
ob_mode = bpy.data.objects.new('Mode', me_circle)
ob_lunette = bpy.data.objects.new('Lunette', me_cube_007)
ob_cylinder = bpy.data.objects.new('Cylinder', me_cylinder)
ob_canon = bpy.data.objects.new('Canon', me_cube)
ob_pi_ce_centrale = bpy.data.objects.new('Pièce centrale', me_cube_001)
ob_support_canon_haut = bpy.data.objects.new('Support_canon_haut', me_cube_004)
ob_accroche_arri_re = bpy.data.objects.new('Accroche_arrière', me_cube_003)
ob_lamp = bpy.data.objects.new('Lamp', light_lamp)
ob_support_canon_bas = bpy.data.objects.new('Support_canon_bas', me_cube_006)
ob_chargeur1 = bpy.data.objects.new('Chargeur1', me_cube_008)
ob_crosse_poign_e = bpy.data.objects.new('Crosse&poignée', me_cube_002)
ob_chargeur1_001 = bpy.data.objects.new('Chargeur1.001', me_cube_011)

# ---- transforms, parenting, visibility, modifiers, constraints
ob_point.location = (-5.005, -8.269, 1.297)
ob_point.lineart.crease_threshold = 0.0
ob_gachette.location = (-0.2548, 2.173, -1.474)
ob_gachette.scale = (0.1158, 0.1158, 0.1158)
ob_gachette.lineart.crease_threshold = 0.0
ob_prot_ge_doigt.location = (-0.01538, 2.271, -2.169)
ob_prot_ge_doigt.scale = (0.5075, 0.7852, 1.207)
ob_prot_ge_doigt.lineart.crease_threshold = 0.0
ob_mode.location = (-1.28, -1.614, 0.05911)
ob_mode.rotation_euler = (0.0, -1.571, 0.0)
ob_mode.scale = (0.3431, 0.3431, 0.3431)
ob_mode.lineart.crease_threshold = 0.0
ob_lunette.location = (-0.1578, -0.5983, 1.719)
ob_lunette.rotation_euler = (1.571, 0.0, 0.0)
ob_lunette.scale = (-0.0181, 0.3734, 0.5958)
ob_lunette.lineart.crease_threshold = 0.0
ob_cylinder.location = (-2.938, 0.6971, 0.156)
ob_cylinder.rotation_euler = (0.0, 1.571, 0.0)
ob_cylinder.scale = (0.3942, 0.3942, 0.3942)
ob_cylinder.lineart.crease_threshold = 0.0
ob_canon.location = (-0.01188, -11.46, -0.02048)
ob_canon.scale = (0.3931, 0.3931, 0.3931)
ob_canon.lock_rotations_4d = False
ob_canon.empty_display_type = 'ARROWS'
ob_canon.lineart.crease_threshold = 0.0
ob_pi_ce_centrale.location = (0.00185, -1.984, -0.05052)
ob_pi_ce_centrale.scale = (1.015, 3.088, 1.015)
ob_pi_ce_centrale.lineart.crease_threshold = 0.0
_m = ob_pi_ce_centrale.modifiers.new('Triangulate', 'TRIANGULATE')
ob_support_canon_haut.location = (-0.7175, -5.627, 0.607)
ob_support_canon_haut.scale = (0.3088, 0.3088, 0.3088)
ob_support_canon_haut.lineart.crease_threshold = 0.0
_m = ob_support_canon_haut.modifiers.new('Mirror', 'MIRROR')
_m.use_clip = True
_m.mirror_object = ob_pi_ce_centrale
ob_accroche_arri_re.location = (-0.5522, 5.182, -0.3032)
ob_accroche_arri_re.scale = (0.3063, 1.015, 0.6022)
ob_accroche_arri_re.lineart.crease_threshold = 0.0
_m = ob_accroche_arri_re.modifiers.new('Mirror', 'MIRROR')
_m.mirror_object = ob_canon
ob_lamp.location = (4.124, 1.081, 37.42)
ob_lamp.rotation_euler = (0.6503, 0.05522, 1.866)
ob_lamp.scale = (1.015, 1.015, 1.015)
ob_lamp.lock_rotations_4d = False
ob_lamp.empty_display_type = 'ARROWS'
ob_lamp.color = (0.0, 0.0, 0.0, 0.0)
ob_lamp.lineart.crease_threshold = 0.0
ob_support_canon_bas.location = (0.008608, -5.599, -0.7483)
ob_support_canon_bas.rotation_euler = (0.0, -1.556, 0.0)
ob_support_canon_bas.scale = (0.2429, 0.2429, 0.2429)
ob_support_canon_bas.lineart.crease_threshold = 0.0
_m = ob_support_canon_bas.modifiers.new('Mirror', 'MIRROR')
_m.use_axis = (False, False, True)
ob_chargeur1.location = (2.597, 0.2792, 0.372)
ob_chargeur1.rotation_euler = (0.08633, 1.571, 0.0)
ob_chargeur1.scale = (0.676, 1.029, 0.982)
ob_chargeur1.lock_rotations_4d = False
ob_chargeur1.empty_display_type = 'ARROWS'
ob_chargeur1.lineart.crease_threshold = 0.0
ob_crosse_poign_e.location = (0.07517, -0.1016, -2.627)
ob_crosse_poign_e.rotation_euler = (3.122, -0.0, 0.0)
ob_crosse_poign_e.scale = (0.1619, 0.1967, 0.1566)
ob_crosse_poign_e.lock_rotations_4d = False
ob_crosse_poign_e.empty_display_type = 'ARROWS'
ob_crosse_poign_e.lineart.crease_threshold = 0.0
ob_chargeur1_001.location = (4.566, 0.2792, -0.5779)
ob_chargeur1_001.rotation_euler = (3.272, 1.571, 0.0)
ob_chargeur1_001.scale = (0.676, 1.029, 0.982)
ob_chargeur1_001.lock_rotations_4d = False
ob_chargeur1_001.empty_display_type = 'ARROWS'
ob_chargeur1_001.lineart.crease_threshold = 0.0

# ---- collection membership
col_collection_1.objects.link(ob_point)
col_collection_1.objects.link(ob_gachette)
col_collection_1.objects.link(ob_prot_ge_doigt)
col_collection_1.objects.link(ob_mode)
col_collection_1.objects.link(ob_lunette)
col_collection_1.objects.link(ob_cylinder)
col_collection_1.objects.link(ob_canon)
col_collection_1.objects.link(ob_pi_ce_centrale)
col_collection_1.objects.link(ob_support_canon_haut)
col_collection_1.objects.link(ob_accroche_arri_re)
col_collection_1.objects.link(ob_lamp)
col_collection_1.objects.link(ob_support_canon_bas)
col_collection_1.objects.link(ob_chargeur1)
col_collection_1.objects.link(ob_crosse_poign_e)
col_collection_1.objects.link(ob_chargeur1_001)

# ---- scene / render settings (as saved in the file)
scene.frame_start = 1; scene.frame_end = 250; scene.frame_set(1)
scene.render.engine = 'BLENDER_EEVEE_NEXT'
scene.render.resolution_percentage = 50
scene.render.dither_intensity = 0.0
scene.cycles.use_denoising = False
scene.cycles.samples = 10
scene.cycles.sampling_pattern = 'TABULATED_SOBOL'
scene.cycles.light_sampling_threshold = 0.0
scene.cycles.use_adaptive_sampling = False
scene.cycles.use_light_tree = False
scene.cycles.blur_glossy = 0.0
scene.cycles.pixel_filter_type = 'GAUSSIAN'
scene.cycles.sample_clamp_indirect = 0.0
scene.view_settings.view_transform = 'Standard'
bpy.context.view_layer.update()

# ---- added for rendering (the .blend has no active camera): camera
cam_auto = bpy.data.cameras.new('AutoCamera')
cam_auto.lens = 50.0
cam_auto.sensor_width = 36.0
cam_auto.clip_end = 1000.0
ob_auto_camera = bpy.data.objects.new('AutoCamera', cam_auto)
scene.collection.objects.link(ob_auto_camera)
ob_auto_camera.location = (29.8328, -36.7034, 20.9224)
ob_auto_camera.rotation_euler = (1.09748, -7.21219e-08, 0.694738)
scene.camera = ob_auto_camera
bpy.context.view_layer.update()
